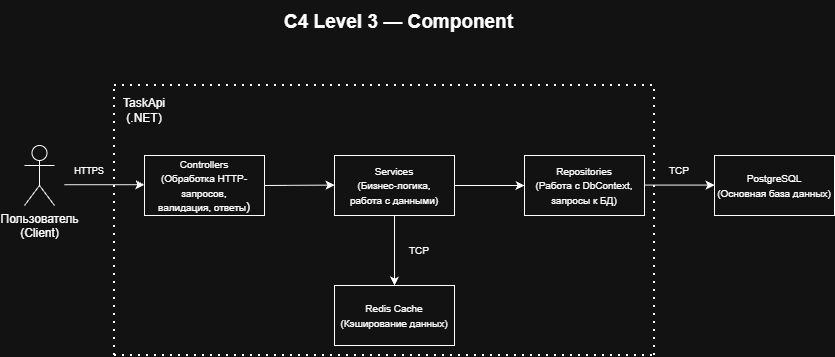

The diagram above was exported from draw.io. Its source (the exported page's mxGraphModel, read from the mxfile embedded in the PNG):
<mxGraphModel dx="1389" dy="877" grid="1" gridSize="10" guides="1" tooltips="1" connect="1" arrows="1" fold="1" page="1" pageScale="1" pageWidth="827" pageHeight="1169" math="0" shadow="0">
  <root>
    <mxCell id="JrJX0_egZT4npkjLVIWW-0" />
    <mxCell id="JrJX0_egZT4npkjLVIWW-1" parent="JrJX0_egZT4npkjLVIWW-0" />
    <mxCell id="JrJX0_egZT4npkjLVIWW-22" parent="JrJX0_egZT4npkjLVIWW-1" style="shape=umlActor;verticalLabelPosition=bottom;verticalAlign=top;html=1;outlineConnect=0;" value="Пользователь&lt;br&gt;(Client)" vertex="1">
      <mxGeometry height="60" width="30" x="90" y="710" as="geometry" />
    </mxCell>
    <mxCell id="JrJX0_egZT4npkjLVIWW-23" parent="JrJX0_egZT4npkjLVIWW-1" style="rounded=0;whiteSpace=wrap;html=1;" value="&lt;div&gt;&lt;font style=&quot;font-size: 10px;&quot;&gt;Controllers&lt;/font&gt;&lt;/div&gt;&lt;div&gt;&lt;font style=&quot;font-size: 10px;&quot;&gt;(Обработка HTTP-запросов,&lt;/font&gt;&lt;/div&gt;&lt;div&gt;&lt;font style=&quot;font-size: 10px;&quot;&gt;валидация, ответы&lt;/font&gt;)&lt;/div&gt;" vertex="1">
      <mxGeometry height="60" width="120" x="210" y="720" as="geometry" />
    </mxCell>
    <mxCell id="JrJX0_egZT4npkjLVIWW-24" parent="JrJX0_egZT4npkjLVIWW-1" style="rounded=0;whiteSpace=wrap;html=1;" value="&lt;div&gt;&lt;font style=&quot;font-size: 10px;&quot;&gt;Services&lt;/font&gt;&lt;/div&gt;&lt;div&gt;&lt;font style=&quot;font-size: 10px;&quot;&gt;(Бизнес-логика,&lt;/font&gt;&lt;/div&gt;&lt;div&gt;&lt;font style=&quot;font-size: 10px;&quot;&gt;работа с данными)&lt;/font&gt;&lt;/div&gt;" vertex="1">
      <mxGeometry height="60" width="120" x="400" y="720" as="geometry" />
    </mxCell>
    <mxCell id="JrJX0_egZT4npkjLVIWW-25" parent="JrJX0_egZT4npkjLVIWW-1" style="rounded=0;whiteSpace=wrap;html=1;" value="&lt;div&gt;&lt;font style=&quot;font-size: 10px;&quot;&gt;Repositories&lt;/font&gt;&lt;/div&gt;&lt;div&gt;&lt;font style=&quot;font-size: 10px;&quot;&gt;(Работа с DbContext,&lt;/font&gt;&lt;/div&gt;&lt;div&gt;&lt;font style=&quot;font-size: 10px;&quot;&gt;запросы к БД)&lt;/font&gt;&lt;/div&gt;" vertex="1">
      <mxGeometry height="60" width="120" x="590" y="720" as="geometry" />
    </mxCell>
    <mxCell id="JrJX0_egZT4npkjLVIWW-26" parent="JrJX0_egZT4npkjLVIWW-1" style="rounded=0;whiteSpace=wrap;html=1;" value="&lt;div&gt;&lt;font style=&quot;font-size: 10px;&quot;&gt;PostgreSQL&lt;/font&gt;&lt;/div&gt;&lt;div&gt;&lt;font style=&quot;font-size: 10px;&quot;&gt;(Основная база данных)&lt;/font&gt;&lt;/div&gt;" vertex="1">
      <mxGeometry height="60" width="120" x="780" y="720" as="geometry" />
    </mxCell>
    <mxCell id="JrJX0_egZT4npkjLVIWW-27" parent="JrJX0_egZT4npkjLVIWW-1" style="rounded=0;whiteSpace=wrap;html=1;" value="&lt;div&gt;&lt;font style=&quot;font-size: 10px;&quot;&gt;Redis Cache&lt;/font&gt;&lt;/div&gt;&lt;div&gt;&lt;font style=&quot;font-size: 10px;&quot;&gt;(Кэширование данных)&lt;/font&gt;&lt;/div&gt;" vertex="1">
      <mxGeometry height="60" width="120" x="400" y="850" as="geometry" />
    </mxCell>
    <mxCell id="JrJX0_egZT4npkjLVIWW-28" parent="JrJX0_egZT4npkjLVIWW-1" style="text;strokeColor=none;fillColor=none;html=1;fontSize=24;fontStyle=1;verticalAlign=middle;align=center;" value="&lt;font style=&quot;font-size: 19px;&quot;&gt;C4 Level 3 — Component&lt;/font&gt;" vertex="1">
      <mxGeometry height="40" width="100" x="414" y="565" as="geometry" />
    </mxCell>
    <mxCell id="JrJX0_egZT4npkjLVIWW-29" edge="1" parent="JrJX0_egZT4npkjLVIWW-1" style="endArrow=classic;html=1;rounded=0;" value="">
      <mxGeometry height="50" relative="1" width="50" as="geometry">
        <mxPoint x="130" y="749.2" as="sourcePoint" />
        <mxPoint x="210" y="749.2" as="targetPoint" />
      </mxGeometry>
    </mxCell>
    <mxCell id="JrJX0_egZT4npkjLVIWW-30" edge="1" parent="JrJX0_egZT4npkjLVIWW-1" style="endArrow=classic;html=1;rounded=0;" value="">
      <mxGeometry height="50" relative="1" width="50" as="geometry">
        <mxPoint x="330" y="750" as="sourcePoint" />
        <mxPoint x="400" y="749.6" as="targetPoint" />
      </mxGeometry>
    </mxCell>
    <mxCell id="JrJX0_egZT4npkjLVIWW-31" edge="1" parent="JrJX0_egZT4npkjLVIWW-1" source="JrJX0_egZT4npkjLVIWW-24" style="endArrow=classic;html=1;rounded=0;exitX=1;exitY=0.5;exitDx=0;exitDy=0;entryX=0;entryY=0.5;entryDx=0;entryDy=0;" target="JrJX0_egZT4npkjLVIWW-25" value="">
      <mxGeometry height="50" relative="1" width="50" as="geometry">
        <Array as="points" />
        <mxPoint x="650" y="800" as="sourcePoint" />
        <mxPoint x="730" y="800" as="targetPoint" />
      </mxGeometry>
    </mxCell>
    <mxCell id="JrJX0_egZT4npkjLVIWW-32" edge="1" parent="JrJX0_egZT4npkjLVIWW-1" style="endArrow=classic;html=1;rounded=0;exitX=1;exitY=0.5;exitDx=0;exitDy=0;entryX=0;entryY=0.5;entryDx=0;entryDy=0;" value="">
      <mxGeometry height="50" relative="1" width="50" as="geometry">
        <Array as="points" />
        <mxPoint x="710" y="749.6" as="sourcePoint" />
        <mxPoint x="780" y="749.6" as="targetPoint" />
      </mxGeometry>
    </mxCell>
    <mxCell id="JrJX0_egZT4npkjLVIWW-33" edge="1" parent="JrJX0_egZT4npkjLVIWW-1" source="JrJX0_egZT4npkjLVIWW-24" style="endArrow=classic;html=1;rounded=0;exitX=0.5;exitY=1;exitDx=0;exitDy=0;entryX=0.5;entryY=0;entryDx=0;entryDy=0;" target="JrJX0_egZT4npkjLVIWW-27" value="">
      <mxGeometry height="50" relative="1" width="50" as="geometry">
        <mxPoint x="490" y="720" as="sourcePoint" />
        <mxPoint x="540" y="670" as="targetPoint" />
      </mxGeometry>
    </mxCell>
    <mxCell id="JrJX0_egZT4npkjLVIWW-34" edge="1" parent="JrJX0_egZT4npkjLVIWW-1" style="endArrow=none;dashed=1;html=1;dashPattern=1 3;strokeWidth=2;rounded=0;" value="">
      <mxGeometry height="50" relative="1" width="50" as="geometry">
        <mxPoint x="180" y="650" as="sourcePoint" />
        <mxPoint x="720" y="650" as="targetPoint" />
      </mxGeometry>
    </mxCell>
    <mxCell id="JrJX0_egZT4npkjLVIWW-35" edge="1" parent="JrJX0_egZT4npkjLVIWW-1" style="endArrow=none;dashed=1;html=1;dashPattern=1 3;strokeWidth=2;rounded=0;" value="">
      <mxGeometry height="50" relative="1" width="50" as="geometry">
        <mxPoint x="180" y="920" as="sourcePoint" />
        <mxPoint x="180" y="650" as="targetPoint" />
      </mxGeometry>
    </mxCell>
    <mxCell id="JrJX0_egZT4npkjLVIWW-36" edge="1" parent="JrJX0_egZT4npkjLVIWW-1" style="endArrow=none;dashed=1;html=1;dashPattern=1 3;strokeWidth=2;rounded=0;" value="">
      <mxGeometry height="50" relative="1" width="50" as="geometry">
        <mxPoint x="180" y="920" as="sourcePoint" />
        <mxPoint x="720" y="920" as="targetPoint" />
      </mxGeometry>
    </mxCell>
    <mxCell id="JrJX0_egZT4npkjLVIWW-37" edge="1" parent="JrJX0_egZT4npkjLVIWW-1" style="endArrow=none;dashed=1;html=1;dashPattern=1 3;strokeWidth=2;rounded=0;" value="">
      <mxGeometry height="50" relative="1" width="50" as="geometry">
        <mxPoint x="720" y="920" as="sourcePoint" />
        <mxPoint x="720" y="650" as="targetPoint" />
      </mxGeometry>
    </mxCell>
    <mxCell id="JrJX0_egZT4npkjLVIWW-38" parent="JrJX0_egZT4npkjLVIWW-1" style="text;html=1;whiteSpace=wrap;strokeColor=none;fillColor=none;align=center;verticalAlign=middle;rounded=0;" value="TaskApi (.NET)" vertex="1">
      <mxGeometry height="30" width="60" x="180" y="660" as="geometry" />
    </mxCell>
    <mxCell id="JrJX0_egZT4npkjLVIWW-39" parent="JrJX0_egZT4npkjLVIWW-1" style="text;html=1;whiteSpace=wrap;strokeColor=none;fillColor=none;align=center;verticalAlign=middle;rounded=0;" value="&lt;font style=&quot;font-size: 9px;&quot;&gt;HTTPS&lt;/font&gt;" vertex="1">
      <mxGeometry height="30" width="30" x="140" y="720" as="geometry" />
    </mxCell>
    <mxCell id="JrJX0_egZT4npkjLVIWW-40" parent="JrJX0_egZT4npkjLVIWW-1" style="text;html=1;whiteSpace=wrap;strokeColor=none;fillColor=none;align=center;verticalAlign=middle;rounded=0;" value="&lt;font size=&quot;1&quot;&gt;TCP&lt;/font&gt;" vertex="1">
      <mxGeometry height="30" width="30" x="730" y="720" as="geometry" />
    </mxCell>
    <mxCell id="JrJX0_egZT4npkjLVIWW-41" parent="JrJX0_egZT4npkjLVIWW-1" style="text;html=1;whiteSpace=wrap;strokeColor=none;fillColor=none;align=center;verticalAlign=middle;rounded=0;" value="&lt;font size=&quot;1&quot;&gt;TCP&lt;/font&gt;" vertex="1">
      <mxGeometry height="30" width="30" x="470" y="800" as="geometry" />
    </mxCell>
  </root>
</mxGraphModel>